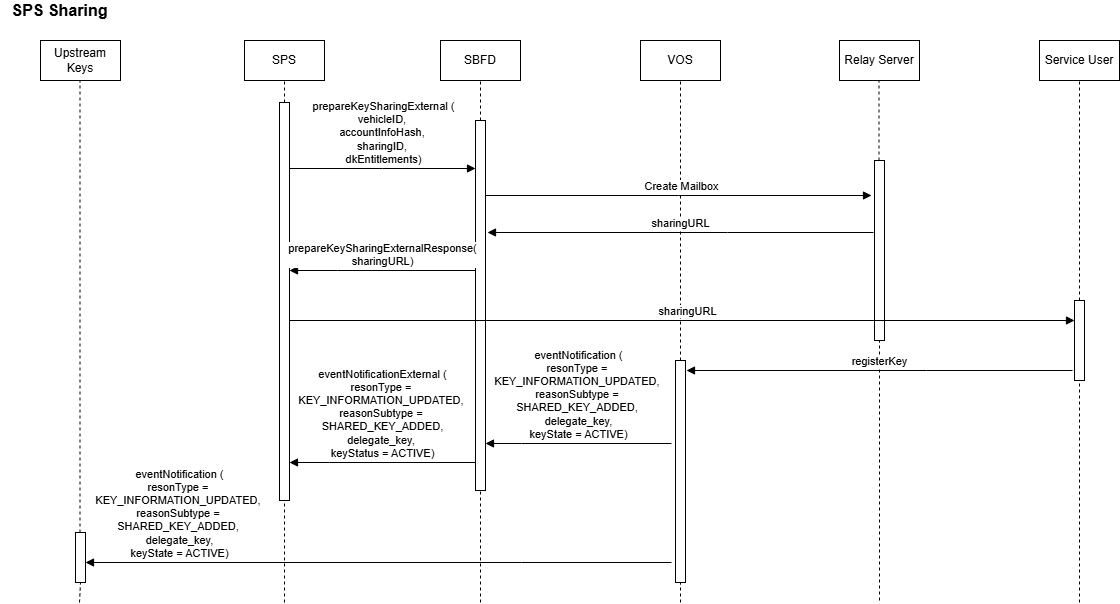

The diagram above was exported from draw.io. Its source (the exported page's mxGraphModel, read from the mxfile embedded in the PNG):
<mxGraphModel dx="1418" dy="786" grid="1" gridSize="10" guides="1" tooltips="1" connect="1" arrows="1" fold="1" page="1" pageScale="1" pageWidth="827" pageHeight="1169" background="#ffffff" math="0" shadow="0">
  <root>
    <mxCell id="0" />
    <mxCell id="1" parent="0" />
    <mxCell id="Z38V6fkVooP6XBHdRyuf-1" value="SPS Sharing" style="text;html=1;align=center;verticalAlign=middle;whiteSpace=wrap;rounded=0;fontSize=16;fontStyle=1" vertex="1" parent="1">
      <mxGeometry x="290" y="190" width="119" height="20" as="geometry" />
    </mxCell>
    <mxCell id="Z38V6fkVooP6XBHdRyuf-2" value="" style="endArrow=none;dashed=1;html=1;rounded=0;entryX=0.5;entryY=1;entryDx=0;entryDy=0;" edge="1" parent="1" source="Z38V6fkVooP6XBHdRyuf-20">
      <mxGeometry width="50" height="50" relative="1" as="geometry">
        <mxPoint x="770" y="570" as="sourcePoint" />
        <mxPoint x="770" y="270" as="targetPoint" />
      </mxGeometry>
    </mxCell>
    <mxCell id="Z38V6fkVooP6XBHdRyuf-3" value="" style="endArrow=none;dashed=1;html=1;rounded=0;entryX=0.5;entryY=1;entryDx=0;entryDy=0;" edge="1" parent="1" source="Z38V6fkVooP6XBHdRyuf-11" target="Z38V6fkVooP6XBHdRyuf-5">
      <mxGeometry width="50" height="50" relative="1" as="geometry">
        <mxPoint x="574" y="1350" as="sourcePoint" />
        <mxPoint x="424" y="280" as="targetPoint" />
      </mxGeometry>
    </mxCell>
    <mxCell id="Z38V6fkVooP6XBHdRyuf-4" value="Upstream Keys" style="rounded=0;whiteSpace=wrap;html=1;" vertex="1" parent="1">
      <mxGeometry x="330" y="230" width="80" height="40" as="geometry" />
    </mxCell>
    <mxCell id="Z38V6fkVooP6XBHdRyuf-5" value="SPS" style="rounded=0;whiteSpace=wrap;html=1;" vertex="1" parent="1">
      <mxGeometry x="534" y="230" width="80" height="40" as="geometry" />
    </mxCell>
    <mxCell id="Z38V6fkVooP6XBHdRyuf-6" value="SBFD" style="rounded=0;whiteSpace=wrap;html=1;" vertex="1" parent="1">
      <mxGeometry x="730" y="230" width="80" height="40" as="geometry" />
    </mxCell>
    <mxCell id="Z38V6fkVooP6XBHdRyuf-7" value="VOS" style="rounded=0;whiteSpace=wrap;html=1;" vertex="1" parent="1">
      <mxGeometry x="930" y="230" width="80" height="40" as="geometry" />
    </mxCell>
    <mxCell id="Z38V6fkVooP6XBHdRyuf-8" value="" style="endArrow=none;dashed=1;html=1;rounded=0;entryX=0.5;entryY=1;entryDx=0;entryDy=0;" edge="1" parent="1" source="Z38V6fkVooP6XBHdRyuf-13">
      <mxGeometry width="50" height="50" relative="1" as="geometry">
        <mxPoint x="970" y="1350" as="sourcePoint" />
        <mxPoint x="970" y="270" as="targetPoint" />
      </mxGeometry>
    </mxCell>
    <mxCell id="Z38V6fkVooP6XBHdRyuf-9" value="prepareKeySharingExternal (&lt;div&gt;vehicleID,&amp;nbsp;&lt;/div&gt;&lt;div&gt;accountInfoHash,&amp;nbsp;&lt;/div&gt;&lt;div&gt;sharingID,&amp;nbsp;&lt;/div&gt;&lt;div&gt;dkEntitlements)&lt;/div&gt;" style="html=1;verticalAlign=bottom;endArrow=block;edgeStyle=elbowEdgeStyle;elbow=vertical;curved=0;rounded=0;" edge="1" parent="1">
      <mxGeometry x="0.0108" relative="1" as="geometry">
        <mxPoint x="579" y="358" as="sourcePoint" />
        <Array as="points" />
        <mxPoint x="765" y="358" as="targetPoint" />
        <mxPoint as="offset" />
      </mxGeometry>
    </mxCell>
    <mxCell id="Z38V6fkVooP6XBHdRyuf-10" value="" style="endArrow=none;dashed=1;html=1;rounded=0;entryX=0.5;entryY=1;entryDx=0;entryDy=0;" edge="1" parent="1">
      <mxGeometry width="50" height="50" relative="1" as="geometry">
        <mxPoint x="574" y="792" as="sourcePoint" />
        <mxPoint x="574" y="692" as="targetPoint" />
      </mxGeometry>
    </mxCell>
    <mxCell id="Z38V6fkVooP6XBHdRyuf-11" value="" style="html=1;points=[];perimeter=orthogonalPerimeter;outlineConnect=0;targetShapes=umlLifeline;portConstraint=eastwest;newEdgeStyle={&quot;edgeStyle&quot;:&quot;elbowEdgeStyle&quot;,&quot;elbow&quot;:&quot;vertical&quot;,&quot;curved&quot;:0,&quot;rounded&quot;:0};" vertex="1" parent="1">
      <mxGeometry x="569" y="292" width="10" height="398" as="geometry" />
    </mxCell>
    <mxCell id="Z38V6fkVooP6XBHdRyuf-12" value="" style="endArrow=none;dashed=1;html=1;rounded=0;entryX=0.5;entryY=1;entryDx=0;entryDy=0;" edge="1" parent="1" target="Z38V6fkVooP6XBHdRyuf-13">
      <mxGeometry width="50" height="50" relative="1" as="geometry">
        <mxPoint x="970" y="792" as="sourcePoint" />
        <mxPoint x="970" y="201" as="targetPoint" />
      </mxGeometry>
    </mxCell>
    <mxCell id="Z38V6fkVooP6XBHdRyuf-13" value="" style="html=1;points=[];perimeter=orthogonalPerimeter;outlineConnect=0;targetShapes=umlLifeline;portConstraint=eastwest;newEdgeStyle={&quot;edgeStyle&quot;:&quot;elbowEdgeStyle&quot;,&quot;elbow&quot;:&quot;vertical&quot;,&quot;curved&quot;:0,&quot;rounded&quot;:0};" vertex="1" parent="1">
      <mxGeometry x="965" y="550" width="10" height="222" as="geometry" />
    </mxCell>
    <mxCell id="Z38V6fkVooP6XBHdRyuf-14" value="Relay Server" style="rounded=0;whiteSpace=wrap;html=1;" vertex="1" parent="1">
      <mxGeometry x="1129" y="230" width="80" height="40" as="geometry" />
    </mxCell>
    <mxCell id="Z38V6fkVooP6XBHdRyuf-15" value="" style="endArrow=none;dashed=1;html=1;rounded=0;entryX=0.5;entryY=1;entryDx=0;entryDy=0;" edge="1" parent="1" source="Z38V6fkVooP6XBHdRyuf-22">
      <mxGeometry width="50" height="50" relative="1" as="geometry">
        <mxPoint x="1168.5" y="490" as="sourcePoint" />
        <mxPoint x="1168.5" y="270" as="targetPoint" />
      </mxGeometry>
    </mxCell>
    <mxCell id="Z38V6fkVooP6XBHdRyuf-16" value="" style="endArrow=none;dashed=1;html=1;rounded=0;entryX=0.5;entryY=1;entryDx=0;entryDy=0;" edge="1" parent="1" source="Z38V6fkVooP6XBHdRyuf-27" target="Z38V6fkVooP6XBHdRyuf-17">
      <mxGeometry width="50" height="50" relative="1" as="geometry">
        <mxPoint x="1369" y="760" as="sourcePoint" />
        <mxPoint x="1223.5" y="250" as="targetPoint" />
      </mxGeometry>
    </mxCell>
    <mxCell id="Z38V6fkVooP6XBHdRyuf-17" value="Service User" style="rounded=0;whiteSpace=wrap;html=1;" vertex="1" parent="1">
      <mxGeometry x="1329" y="230" width="80" height="40" as="geometry" />
    </mxCell>
    <mxCell id="Z38V6fkVooP6XBHdRyuf-18" value="" style="endArrow=none;dashed=1;html=1;rounded=0;entryX=0.5;entryY=1;entryDx=0;entryDy=0;" edge="1" parent="1" source="Z38V6fkVooP6XBHdRyuf-31">
      <mxGeometry width="50" height="50" relative="1" as="geometry">
        <mxPoint x="369" y="810" as="sourcePoint" />
        <mxPoint x="369.5" y="270" as="targetPoint" />
      </mxGeometry>
    </mxCell>
    <mxCell id="Z38V6fkVooP6XBHdRyuf-19" value="" style="endArrow=none;dashed=1;html=1;rounded=0;" edge="1" parent="1" target="Z38V6fkVooP6XBHdRyuf-20">
      <mxGeometry width="50" height="50" relative="1" as="geometry">
        <mxPoint x="770" y="792" as="sourcePoint" />
        <mxPoint x="770" y="692" as="targetPoint" />
      </mxGeometry>
    </mxCell>
    <mxCell id="Z38V6fkVooP6XBHdRyuf-20" value="" style="html=1;points=[];perimeter=orthogonalPerimeter;outlineConnect=0;targetShapes=umlLifeline;portConstraint=eastwest;newEdgeStyle={&quot;edgeStyle&quot;:&quot;elbowEdgeStyle&quot;,&quot;elbow&quot;:&quot;vertical&quot;,&quot;curved&quot;:0,&quot;rounded&quot;:0};" vertex="1" parent="1">
      <mxGeometry x="765" y="310" width="10" height="370" as="geometry" />
    </mxCell>
    <mxCell id="Z38V6fkVooP6XBHdRyuf-21" value="" style="endArrow=none;dashed=1;html=1;rounded=0;entryX=0.5;entryY=1;entryDx=0;entryDy=0;" edge="1" parent="1" target="Z38V6fkVooP6XBHdRyuf-22">
      <mxGeometry width="50" height="50" relative="1" as="geometry">
        <mxPoint x="1169" y="790" as="sourcePoint" />
        <mxPoint x="1168.5" y="270" as="targetPoint" />
      </mxGeometry>
    </mxCell>
    <mxCell id="Z38V6fkVooP6XBHdRyuf-22" value="" style="html=1;points=[];perimeter=orthogonalPerimeter;outlineConnect=0;targetShapes=umlLifeline;portConstraint=eastwest;newEdgeStyle={&quot;edgeStyle&quot;:&quot;elbowEdgeStyle&quot;,&quot;elbow&quot;:&quot;vertical&quot;,&quot;curved&quot;:0,&quot;rounded&quot;:0};" vertex="1" parent="1">
      <mxGeometry x="1164" y="350" width="10" height="180" as="geometry" />
    </mxCell>
    <mxCell id="Z38V6fkVooP6XBHdRyuf-23" value="Create Mailbox" style="html=1;verticalAlign=bottom;endArrow=block;edgeStyle=elbowEdgeStyle;elbow=vertical;curved=0;rounded=0;" edge="1" parent="1">
      <mxGeometry x="0.0133" relative="1" as="geometry">
        <mxPoint x="775" y="385" as="sourcePoint" />
        <Array as="points" />
        <mxPoint x="1161" y="385" as="targetPoint" />
        <mxPoint as="offset" />
      </mxGeometry>
    </mxCell>
    <mxCell id="Z38V6fkVooP6XBHdRyuf-24" value="sharingURL" style="html=1;verticalAlign=bottom;endArrow=block;edgeStyle=elbowEdgeStyle;elbow=vertical;curved=0;rounded=0;" edge="1" parent="1">
      <mxGeometry x="-0.0004" relative="1" as="geometry">
        <mxPoint x="1163" y="422" as="sourcePoint" />
        <Array as="points">
          <mxPoint x="1017" y="422" />
        </Array>
        <mxPoint x="777" y="422" as="targetPoint" />
        <mxPoint as="offset" />
      </mxGeometry>
    </mxCell>
    <mxCell id="Z38V6fkVooP6XBHdRyuf-25" value="prepareKeySharingExternalResponse(&lt;div&gt;sharingURL)&lt;/div&gt;" style="html=1;verticalAlign=bottom;endArrow=block;edgeStyle=elbowEdgeStyle;elbow=vertical;curved=0;rounded=0;" edge="1" parent="1" source="Z38V6fkVooP6XBHdRyuf-20" target="Z38V6fkVooP6XBHdRyuf-11">
      <mxGeometry x="-0.0004" relative="1" as="geometry">
        <mxPoint x="739" y="460" as="sourcePoint" />
        <Array as="points">
          <mxPoint x="627" y="460" />
        </Array>
        <mxPoint x="579" y="460" as="targetPoint" />
        <mxPoint as="offset" />
      </mxGeometry>
    </mxCell>
    <mxCell id="Z38V6fkVooP6XBHdRyuf-26" value="" style="endArrow=none;dashed=1;html=1;rounded=0;entryX=0.5;entryY=1;entryDx=0;entryDy=0;" edge="1" parent="1">
      <mxGeometry width="50" height="50" relative="1" as="geometry">
        <mxPoint x="1369" y="792" as="sourcePoint" />
        <mxPoint x="1369" y="522" as="targetPoint" />
      </mxGeometry>
    </mxCell>
    <mxCell id="Z38V6fkVooP6XBHdRyuf-27" value="" style="html=1;points=[];perimeter=orthogonalPerimeter;outlineConnect=0;targetShapes=umlLifeline;portConstraint=eastwest;newEdgeStyle={&quot;edgeStyle&quot;:&quot;elbowEdgeStyle&quot;,&quot;elbow&quot;:&quot;vertical&quot;,&quot;curved&quot;:0,&quot;rounded&quot;:0};" vertex="1" parent="1">
      <mxGeometry x="1364" y="490" width="10" height="80" as="geometry" />
    </mxCell>
    <mxCell id="Z38V6fkVooP6XBHdRyuf-28" value="sharingURL" style="html=1;verticalAlign=bottom;endArrow=block;edgeStyle=elbowEdgeStyle;elbow=vertical;curved=0;rounded=0;" edge="1" parent="1" target="Z38V6fkVooP6XBHdRyuf-27">
      <mxGeometry x="0.0133" relative="1" as="geometry">
        <mxPoint x="579" y="510" as="sourcePoint" />
        <Array as="points" />
        <mxPoint x="1339" y="510" as="targetPoint" />
        <mxPoint as="offset" />
      </mxGeometry>
    </mxCell>
    <mxCell id="Z38V6fkVooP6XBHdRyuf-29" value="eventNotificationExternal (&lt;div&gt;resonType =&amp;nbsp;&lt;/div&gt;&lt;div&gt;KEY_INFORMATION_UPDATED,&amp;nbsp;&lt;/div&gt;&lt;div&gt;reasonSubtype =&amp;nbsp;&lt;/div&gt;&lt;div&gt;SHARED_KEY_ADDED,&lt;/div&gt;&lt;div&gt;delegate_key,&amp;nbsp;&lt;/div&gt;&lt;div&gt;keyStatus = ACTIVE)&lt;/div&gt;" style="html=1;verticalAlign=bottom;endArrow=block;edgeStyle=elbowEdgeStyle;elbow=vertical;curved=0;rounded=0;" edge="1" parent="1">
      <mxGeometry x="-0.0004" relative="1" as="geometry">
        <mxPoint x="765" y="652" as="sourcePoint" />
        <Array as="points">
          <mxPoint x="619" y="652" />
        </Array>
        <mxPoint x="579" y="652" as="targetPoint" />
        <mxPoint as="offset" />
      </mxGeometry>
    </mxCell>
    <mxCell id="Z38V6fkVooP6XBHdRyuf-30" value="" style="endArrow=none;dashed=1;html=1;rounded=0;entryX=0.5;entryY=1;entryDx=0;entryDy=0;" edge="1" parent="1" target="Z38V6fkVooP6XBHdRyuf-31">
      <mxGeometry width="50" height="50" relative="1" as="geometry">
        <mxPoint x="369" y="792" as="sourcePoint" />
        <mxPoint x="369.5" y="252" as="targetPoint" />
      </mxGeometry>
    </mxCell>
    <mxCell id="Z38V6fkVooP6XBHdRyuf-31" value="" style="html=1;points=[];perimeter=orthogonalPerimeter;outlineConnect=0;targetShapes=umlLifeline;portConstraint=eastwest;newEdgeStyle={&quot;edgeStyle&quot;:&quot;elbowEdgeStyle&quot;,&quot;elbow&quot;:&quot;vertical&quot;,&quot;curved&quot;:0,&quot;rounded&quot;:0};" vertex="1" parent="1">
      <mxGeometry x="365" y="722" width="10" height="50" as="geometry" />
    </mxCell>
    <mxCell id="Z38V6fkVooP6XBHdRyuf-32" value="eventNotification (&lt;div&gt;resonType =&amp;nbsp;&lt;/div&gt;&lt;div&gt;KEY_INFORMATION_UPDATED,&amp;nbsp;&lt;/div&gt;&lt;div&gt;reasonSubtype =&amp;nbsp;&lt;/div&gt;&lt;div&gt;SHARED_KEY_ADDED,&amp;nbsp;&lt;/div&gt;&lt;div&gt;delegate_key,&lt;/div&gt;&lt;div&gt;keyState = ACTIVE)&lt;/div&gt;" style="html=1;verticalAlign=bottom;endArrow=block;edgeStyle=elbowEdgeStyle;elbow=vertical;curved=0;rounded=0;" edge="1" parent="1">
      <mxGeometry x="-0.0004" relative="1" as="geometry">
        <mxPoint x="961" y="633" as="sourcePoint" />
        <Array as="points">
          <mxPoint x="811" y="633" />
        </Array>
        <mxPoint x="775" y="633" as="targetPoint" />
        <mxPoint as="offset" />
      </mxGeometry>
    </mxCell>
    <mxCell id="Z38V6fkVooP6XBHdRyuf-33" value="eventNotification (&lt;div&gt;resonType =&amp;nbsp;&lt;/div&gt;&lt;div&gt;KEY_INFORMATION_UPDATED,&amp;nbsp;&lt;/div&gt;&lt;div&gt;reasonSubtype =&amp;nbsp;&lt;/div&gt;&lt;div&gt;SHARED_KEY_ADDED,&amp;nbsp;&lt;/div&gt;&lt;div&gt;delegate_key,&lt;/div&gt;&lt;div&gt;keyState = ACTIVE)&lt;/div&gt;" style="html=1;verticalAlign=bottom;endArrow=block;edgeStyle=elbowEdgeStyle;elbow=vertical;curved=0;rounded=0;" edge="1" parent="1" target="Z38V6fkVooP6XBHdRyuf-31">
      <mxGeometry x="0.6792" relative="1" as="geometry">
        <mxPoint x="961" y="752" as="sourcePoint" />
        <Array as="points">
          <mxPoint x="811" y="752" />
        </Array>
        <mxPoint x="775" y="752" as="targetPoint" />
        <mxPoint as="offset" />
      </mxGeometry>
    </mxCell>
    <mxCell id="Z38V6fkVooP6XBHdRyuf-34" value="registerKey" style="html=1;verticalAlign=bottom;endArrow=block;edgeStyle=elbowEdgeStyle;elbow=vertical;curved=0;rounded=0;" edge="1" parent="1">
      <mxGeometry x="-0.0004" relative="1" as="geometry">
        <mxPoint x="1362" y="560" as="sourcePoint" />
        <Array as="points">
          <mxPoint x="1216" y="560" />
        </Array>
        <mxPoint x="976" y="560" as="targetPoint" />
        <mxPoint as="offset" />
      </mxGeometry>
    </mxCell>
  </root>
</mxGraphModel>